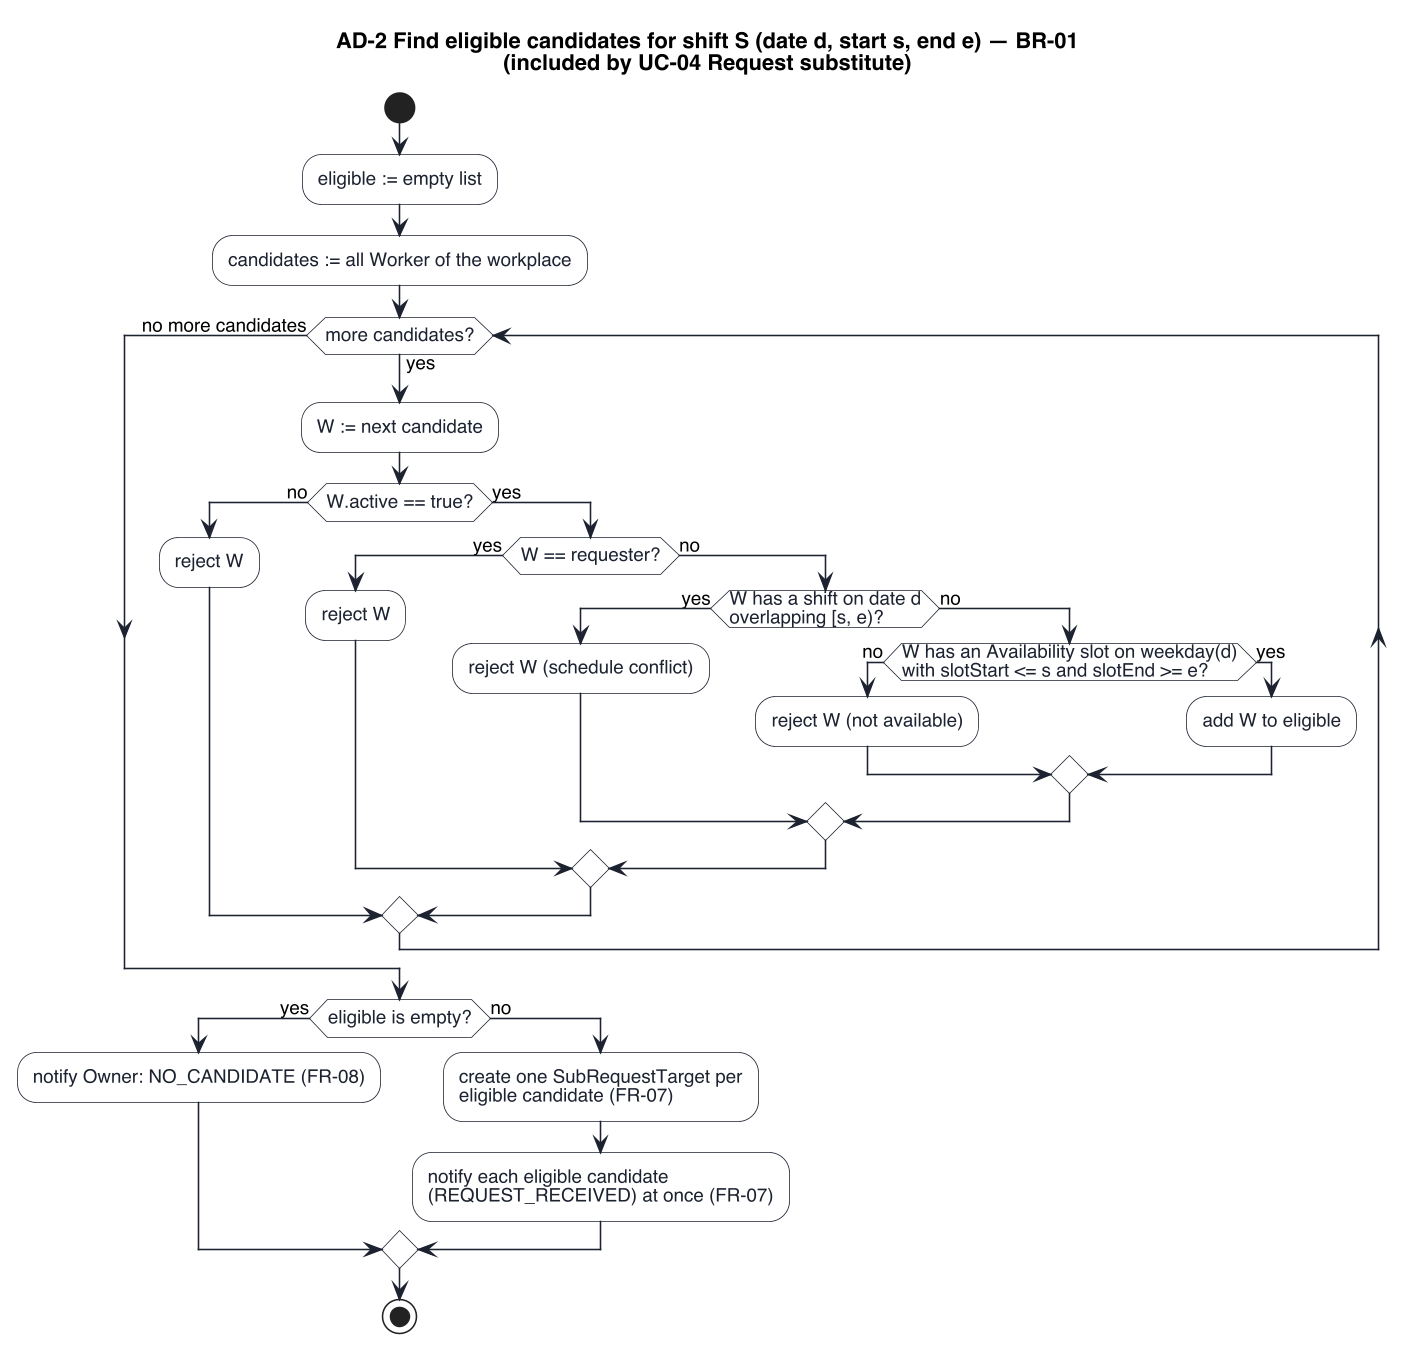

The diagram above was rendered by PlantUML. Its source (embedded in the PNG):
@startuml activity-candidates
skinparamlocked dpi 150
!pragma layout smetana
skinparam defaultFontName "Helvetica"
skinparam defaultFontSize 12
skinparam shadowing false
skinparam backgroundColor #FFFFFF
skinparam activity {
  BackgroundColor #FFFFFF
  BorderColor #1C2230
  FontColor #1C2230
  ArrowColor #1C2230
  DiamondBackgroundColor #FFFFFF
  DiamondBorderColor #1C2230
}

title AD-2 Find eligible candidates for shift S (date d, start s, end e) — BR-01\n(included by UC-04 Request substitute)

start
:eligible := empty list;
:candidates := all Worker of the workplace;

while (more candidates?) is (yes)
  :W := next candidate;

  if (W.active == true?) then (no)
    :reject W;
  else (yes)
    if (W == requester?) then (yes)
      :reject W;
    else (no)
      if (W has a shift on date d\noverlapping [s, e)?) then (yes)
        :reject W (schedule conflict);
      else (no)
        if (W has an Availability slot on weekday(d)\nwith slotStart <= s and slotEnd >= e?) then (no)
          :reject W (not available);
        else (yes)
          :add W to eligible;
        endif
      endif
    endif
  endif
endwhile (no more candidates)

if (eligible is empty?) then (yes)
  :notify Owner: NO_CANDIDATE (FR-08);
else (no)
  :create one SubRequestTarget per\neligible candidate (FR-07);
  :notify each eligible candidate\n(REQUEST_RECEIVED) at once (FR-07);
endif
stop
@enduml